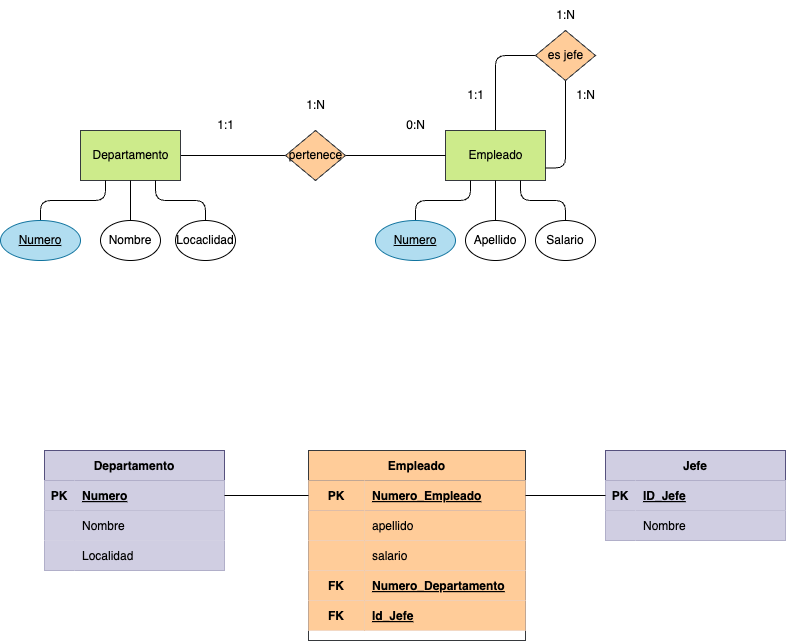

The diagram above was exported from draw.io. Its source (the exported page's mxGraphModel, read from the mxfile embedded in the PNG):
<mxGraphModel dx="1042" dy="717" grid="1" gridSize="10" guides="1" tooltips="1" connect="1" arrows="1" fold="1" page="1" pageScale="1" pageWidth="827" pageHeight="1169" background="none" math="0" shadow="0">
  <root>
    <mxCell id="0" />
    <mxCell id="1" parent="0" />
    <mxCell id="5" style="html=1;entryX=0;entryY=0.5;entryDx=0;entryDy=0;fontColor=#000000;endArrow=none;endFill=0;labelBackgroundColor=none;" parent="1" source="2" target="4" edge="1">
      <mxGeometry relative="1" as="geometry" />
    </mxCell>
    <mxCell id="2" value="&lt;font&gt;Departamento&lt;/font&gt;" style="html=1;dashed=0;whitespace=wrap;fillColor=#cdeb8b;strokeColor=#36393d;fontColor=#000000;labelBackgroundColor=none;" parent="1" vertex="1">
      <mxGeometry x="105" y="180" width="100" height="50" as="geometry" />
    </mxCell>
    <mxCell id="13" value="" style="edgeStyle=orthogonalEdgeStyle;html=1;endArrow=none;endFill=0;fontColor=#000000;labelBackgroundColor=none;" parent="1" source="3" edge="1">
      <mxGeometry relative="1" as="geometry">
        <mxPoint x="570" y="105" as="targetPoint" />
        <Array as="points">
          <mxPoint x="520" y="105" />
        </Array>
      </mxGeometry>
    </mxCell>
    <mxCell id="3" value="&lt;font&gt;Empleado&lt;br&gt;&lt;/font&gt;" style="html=1;dashed=0;whitespace=wrap;fillColor=#cdeb8b;strokeColor=#36393d;fontColor=#000000;labelBackgroundColor=none;" parent="1" vertex="1">
      <mxGeometry x="470" y="180" width="100" height="50" as="geometry" />
    </mxCell>
    <mxCell id="6" style="edgeStyle=none;html=1;fontColor=#000000;endArrow=none;endFill=0;labelBackgroundColor=none;" parent="1" source="4" target="3" edge="1">
      <mxGeometry relative="1" as="geometry" />
    </mxCell>
    <mxCell id="4" value="&lt;font&gt;pertenece&lt;/font&gt;" style="shape=rhombus;html=1;dashed=0;whitespace=wrap;perimeter=rhombusPerimeter;fillColor=#ffcc99;strokeColor=#36393d;fontColor=#000000;labelBackgroundColor=none;" parent="1" vertex="1">
      <mxGeometry x="310" y="180" width="60" height="50" as="geometry" />
    </mxCell>
    <mxCell id="7" value="1:1" style="text;html=1;align=center;verticalAlign=middle;resizable=0;points=[];autosize=1;strokeColor=none;fillColor=none;fontColor=#000000;labelBackgroundColor=none;" parent="1" vertex="1">
      <mxGeometry x="230" y="160" width="40" height="30" as="geometry" />
    </mxCell>
    <mxCell id="8" value="0:N" style="text;html=1;align=center;verticalAlign=middle;resizable=0;points=[];autosize=1;strokeColor=none;fillColor=none;fontColor=#000000;labelBackgroundColor=none;" parent="1" vertex="1">
      <mxGeometry x="420" y="160" width="40" height="30" as="geometry" />
    </mxCell>
    <mxCell id="9" value="1:N" style="text;html=1;align=center;verticalAlign=middle;resizable=0;points=[];autosize=1;strokeColor=none;fillColor=none;fontColor=#000000;labelBackgroundColor=none;" parent="1" vertex="1">
      <mxGeometry x="320" y="140" width="40" height="30" as="geometry" />
    </mxCell>
    <mxCell id="15" style="edgeStyle=orthogonalEdgeStyle;html=1;entryX=1;entryY=0.75;entryDx=0;entryDy=0;endArrow=none;endFill=0;fontColor=#000000;labelBackgroundColor=none;" parent="1" source="10" target="3" edge="1">
      <mxGeometry relative="1" as="geometry" />
    </mxCell>
    <mxCell id="10" value="&lt;font&gt;es jefe&lt;/font&gt;" style="shape=rhombus;html=1;dashed=0;whitespace=wrap;perimeter=rhombusPerimeter;fillColor=#ffcc99;strokeColor=#36393d;fontColor=#000000;labelBackgroundColor=none;" parent="1" vertex="1">
      <mxGeometry x="560" y="80" width="60" height="50" as="geometry" />
    </mxCell>
    <mxCell id="22" style="edgeStyle=orthogonalEdgeStyle;html=1;entryX=0.25;entryY=1;entryDx=0;entryDy=0;fontColor=#000000;endArrow=none;endFill=0;labelBackgroundColor=none;" parent="1" source="17" target="2" edge="1">
      <mxGeometry relative="1" as="geometry" />
    </mxCell>
    <mxCell id="17" value="&lt;font&gt;Numero&lt;/font&gt;" style="ellipse;whiteSpace=wrap;html=1;align=center;fontStyle=4;fillColor=#b1ddf0;strokeColor=#10739e;fontColor=#000000;labelBackgroundColor=none;" parent="1" vertex="1">
      <mxGeometry x="25" y="270" width="80" height="40" as="geometry" />
    </mxCell>
    <mxCell id="20" style="edgeStyle=orthogonalEdgeStyle;html=1;entryX=0.5;entryY=1;entryDx=0;entryDy=0;fontColor=#000000;endArrow=none;endFill=0;labelBackgroundColor=none;" parent="1" source="18" target="2" edge="1">
      <mxGeometry relative="1" as="geometry" />
    </mxCell>
    <mxCell id="18" value="Nombre" style="ellipse;whiteSpace=wrap;html=1;align=center;fontColor=#000000;labelBackgroundColor=none;" parent="1" vertex="1">
      <mxGeometry x="125" y="270" width="60" height="40" as="geometry" />
    </mxCell>
    <mxCell id="21" style="edgeStyle=orthogonalEdgeStyle;html=1;entryX=0.75;entryY=1;entryDx=0;entryDy=0;fontColor=#000000;endArrow=none;endFill=0;labelBackgroundColor=none;" parent="1" source="19" target="2" edge="1">
      <mxGeometry relative="1" as="geometry" />
    </mxCell>
    <mxCell id="19" value="Locaclidad" style="ellipse;whiteSpace=wrap;html=1;align=center;fontColor=#000000;labelBackgroundColor=none;" parent="1" vertex="1">
      <mxGeometry x="200" y="270" width="60" height="40" as="geometry" />
    </mxCell>
    <mxCell id="28" style="edgeStyle=orthogonalEdgeStyle;html=1;entryX=0.25;entryY=1;entryDx=0;entryDy=0;fontColor=#000000;endArrow=none;endFill=0;labelBackgroundColor=none;" parent="1" source="23" target="3" edge="1">
      <mxGeometry relative="1" as="geometry" />
    </mxCell>
    <mxCell id="23" value="&lt;font&gt;Numero&lt;/font&gt;" style="ellipse;whiteSpace=wrap;html=1;align=center;fontStyle=4;fillColor=#b1ddf0;strokeColor=#10739e;fontColor=#000000;labelBackgroundColor=none;" parent="1" vertex="1">
      <mxGeometry x="400" y="270" width="80" height="40" as="geometry" />
    </mxCell>
    <mxCell id="29" style="edgeStyle=orthogonalEdgeStyle;html=1;entryX=0.5;entryY=1;entryDx=0;entryDy=0;fontColor=#000000;endArrow=none;endFill=0;labelBackgroundColor=none;" parent="1" source="24" target="3" edge="1">
      <mxGeometry relative="1" as="geometry" />
    </mxCell>
    <mxCell id="24" value="Apellido" style="ellipse;whiteSpace=wrap;html=1;align=center;fontColor=#000000;labelBackgroundColor=none;" parent="1" vertex="1">
      <mxGeometry x="490" y="270" width="60" height="40" as="geometry" />
    </mxCell>
    <mxCell id="30" style="edgeStyle=orthogonalEdgeStyle;html=1;entryX=0.75;entryY=1;entryDx=0;entryDy=0;fontColor=#000000;endArrow=none;endFill=0;labelBackgroundColor=none;" parent="1" source="25" target="3" edge="1">
      <mxGeometry relative="1" as="geometry" />
    </mxCell>
    <mxCell id="25" value="Salario" style="ellipse;whiteSpace=wrap;html=1;align=center;fontColor=#000000;labelBackgroundColor=none;" parent="1" vertex="1">
      <mxGeometry x="560" y="270" width="60" height="40" as="geometry" />
    </mxCell>
    <mxCell id="31" value="1:N" style="text;html=1;align=center;verticalAlign=middle;resizable=0;points=[];autosize=1;strokeColor=none;fillColor=none;fontColor=#000000;labelBackgroundColor=none;" parent="1" vertex="1">
      <mxGeometry x="570" y="50" width="40" height="30" as="geometry" />
    </mxCell>
    <mxCell id="32" value="1:N" style="text;html=1;align=center;verticalAlign=middle;resizable=0;points=[];autosize=1;strokeColor=none;fillColor=none;fontColor=#000000;labelBackgroundColor=none;" parent="1" vertex="1">
      <mxGeometry x="590" y="130" width="40" height="30" as="geometry" />
    </mxCell>
    <mxCell id="33" value="1:1" style="text;html=1;align=center;verticalAlign=middle;resizable=0;points=[];autosize=1;strokeColor=none;fillColor=none;fontColor=#000000;labelBackgroundColor=none;" parent="1" vertex="1">
      <mxGeometry x="480" y="130" width="40" height="30" as="geometry" />
    </mxCell>
    <mxCell id="79" value="Departamento" style="shape=table;startSize=30;container=1;collapsible=1;childLayout=tableLayout;fixedRows=1;rowLines=0;fontStyle=1;align=center;resizeLast=1;fillColor=#d0cee2;strokeColor=#56517e;fontColor=#000000;" parent="1" vertex="1">
      <mxGeometry x="69" y="500" width="180" height="120" as="geometry">
        <mxRectangle x="60" y="320" width="90" height="30" as="alternateBounds" />
      </mxGeometry>
    </mxCell>
    <mxCell id="80" value="" style="shape=tableRow;horizontal=0;startSize=0;swimlaneHead=0;swimlaneBody=0;fillColor=#d0cee2;collapsible=0;dropTarget=0;points=[[0,0.5],[1,0.5]];portConstraint=eastwest;top=0;left=0;right=0;bottom=1;strokeColor=#56517e;fontColor=#000000;" parent="79" vertex="1">
      <mxGeometry y="30" width="180" height="30" as="geometry" />
    </mxCell>
    <mxCell id="81" value="PK" style="shape=partialRectangle;connectable=0;fillColor=#d0cee2;top=0;left=0;bottom=0;right=0;fontStyle=1;overflow=hidden;strokeColor=#56517e;fontColor=#000000;" parent="80" vertex="1">
      <mxGeometry width="30" height="30" as="geometry">
        <mxRectangle width="30" height="30" as="alternateBounds" />
      </mxGeometry>
    </mxCell>
    <mxCell id="82" value="Numero" style="shape=partialRectangle;connectable=0;fillColor=#d0cee2;top=0;left=0;bottom=0;right=0;align=left;spacingLeft=6;fontStyle=5;overflow=hidden;strokeColor=#56517e;fontColor=#000000;" parent="80" vertex="1">
      <mxGeometry x="30" width="150" height="30" as="geometry">
        <mxRectangle width="150" height="30" as="alternateBounds" />
      </mxGeometry>
    </mxCell>
    <mxCell id="83" value="" style="shape=tableRow;horizontal=0;startSize=0;swimlaneHead=0;swimlaneBody=0;fillColor=#d0cee2;collapsible=0;dropTarget=0;points=[[0,0.5],[1,0.5]];portConstraint=eastwest;top=0;left=0;right=0;bottom=0;strokeColor=#56517e;fontColor=#000000;" parent="79" vertex="1">
      <mxGeometry y="60" width="180" height="30" as="geometry" />
    </mxCell>
    <mxCell id="84" value="" style="shape=partialRectangle;connectable=0;fillColor=#d0cee2;top=0;left=0;bottom=0;right=0;editable=1;overflow=hidden;strokeColor=#56517e;fontColor=#000000;" parent="83" vertex="1">
      <mxGeometry width="30" height="30" as="geometry">
        <mxRectangle width="30" height="30" as="alternateBounds" />
      </mxGeometry>
    </mxCell>
    <mxCell id="85" value="Nombre" style="shape=partialRectangle;connectable=0;fillColor=#d0cee2;top=0;left=0;bottom=0;right=0;align=left;spacingLeft=6;overflow=hidden;strokeColor=#56517e;fontColor=#000000;" parent="83" vertex="1">
      <mxGeometry x="30" width="150" height="30" as="geometry">
        <mxRectangle width="150" height="30" as="alternateBounds" />
      </mxGeometry>
    </mxCell>
    <mxCell id="105" style="shape=tableRow;horizontal=0;startSize=0;swimlaneHead=0;swimlaneBody=0;fillColor=#d0cee2;collapsible=0;dropTarget=0;points=[[0,0.5],[1,0.5]];portConstraint=eastwest;top=0;left=0;right=0;bottom=0;strokeColor=#56517e;fontColor=#000000;" parent="79" vertex="1">
      <mxGeometry y="90" width="180" height="30" as="geometry" />
    </mxCell>
    <mxCell id="106" style="shape=partialRectangle;connectable=0;fillColor=#d0cee2;top=0;left=0;bottom=0;right=0;editable=1;overflow=hidden;strokeColor=#56517e;fontColor=#000000;" parent="105" vertex="1">
      <mxGeometry width="30" height="30" as="geometry">
        <mxRectangle width="30" height="30" as="alternateBounds" />
      </mxGeometry>
    </mxCell>
    <mxCell id="107" value="Localidad" style="shape=partialRectangle;connectable=0;fillColor=#d0cee2;top=0;left=0;bottom=0;right=0;align=left;spacingLeft=6;overflow=hidden;strokeColor=#56517e;fontColor=#000000;" parent="105" vertex="1">
      <mxGeometry x="30" width="150" height="30" as="geometry">
        <mxRectangle width="150" height="30" as="alternateBounds" />
      </mxGeometry>
    </mxCell>
    <mxCell id="86" value="Jefe" style="shape=table;startSize=30;container=1;collapsible=1;childLayout=tableLayout;fixedRows=1;rowLines=0;fontStyle=1;align=center;resizeLast=1;fillColor=#d0cee2;strokeColor=#56517e;fontColor=#000000;" parent="1" vertex="1">
      <mxGeometry x="630" y="500" width="180" height="90" as="geometry" />
    </mxCell>
    <mxCell id="87" value="" style="shape=tableRow;horizontal=0;startSize=0;swimlaneHead=0;swimlaneBody=0;fillColor=#d0cee2;collapsible=0;dropTarget=0;points=[[0,0.5],[1,0.5]];portConstraint=eastwest;top=0;left=0;right=0;bottom=1;strokeColor=#56517e;fontColor=#000000;" parent="86" vertex="1">
      <mxGeometry y="30" width="180" height="30" as="geometry" />
    </mxCell>
    <mxCell id="88" value="PK" style="shape=partialRectangle;connectable=0;fillColor=#d0cee2;top=0;left=0;bottom=0;right=0;fontStyle=1;overflow=hidden;strokeColor=#56517e;fontColor=#000000;" parent="87" vertex="1">
      <mxGeometry width="30" height="30" as="geometry">
        <mxRectangle width="30" height="30" as="alternateBounds" />
      </mxGeometry>
    </mxCell>
    <mxCell id="89" value="ID_Jefe" style="shape=partialRectangle;connectable=0;fillColor=#d0cee2;top=0;left=0;bottom=0;right=0;align=left;spacingLeft=6;fontStyle=5;overflow=hidden;strokeColor=#56517e;fontColor=#000000;" parent="87" vertex="1">
      <mxGeometry x="30" width="150" height="30" as="geometry">
        <mxRectangle width="150" height="30" as="alternateBounds" />
      </mxGeometry>
    </mxCell>
    <mxCell id="90" value="" style="shape=tableRow;horizontal=0;startSize=0;swimlaneHead=0;swimlaneBody=0;fillColor=#d0cee2;collapsible=0;dropTarget=0;points=[[0,0.5],[1,0.5]];portConstraint=eastwest;top=0;left=0;right=0;bottom=0;strokeColor=#56517e;fontColor=#000000;" parent="86" vertex="1">
      <mxGeometry y="60" width="180" height="30" as="geometry" />
    </mxCell>
    <mxCell id="91" value="" style="shape=partialRectangle;connectable=0;fillColor=#d0cee2;top=0;left=0;bottom=0;right=0;editable=1;overflow=hidden;strokeColor=#56517e;fontColor=#000000;" parent="90" vertex="1">
      <mxGeometry width="30" height="30" as="geometry">
        <mxRectangle width="30" height="30" as="alternateBounds" />
      </mxGeometry>
    </mxCell>
    <mxCell id="92" value="Nombre" style="shape=partialRectangle;connectable=0;fillColor=#d0cee2;top=0;left=0;bottom=0;right=0;align=left;spacingLeft=6;overflow=hidden;strokeColor=#56517e;fontColor=#000000;" parent="90" vertex="1">
      <mxGeometry x="30" width="150" height="30" as="geometry">
        <mxRectangle width="150" height="30" as="alternateBounds" />
      </mxGeometry>
    </mxCell>
    <mxCell id="96" value="Empleado" style="shape=table;startSize=30;container=1;collapsible=1;childLayout=tableLayout;fixedRows=1;rowLines=0;fontStyle=1;align=center;resizeLast=1;fillColor=#ffcc99;strokeColor=#36393d;fontColor=#000000;" parent="1" vertex="1">
      <mxGeometry x="333" y="500" width="217" height="190" as="geometry">
        <mxRectangle x="60" y="320" width="90" height="30" as="alternateBounds" />
      </mxGeometry>
    </mxCell>
    <mxCell id="97" value="" style="shape=tableRow;horizontal=0;startSize=0;swimlaneHead=0;swimlaneBody=0;fillColor=#d0cee2;collapsible=0;dropTarget=0;points=[[0,0.5],[1,0.5]];portConstraint=eastwest;top=0;left=0;right=0;bottom=1;strokeColor=#56517e;fontColor=#000000;" parent="96" vertex="1">
      <mxGeometry y="30" width="217" height="30" as="geometry" />
    </mxCell>
    <mxCell id="98" value="PK" style="shape=partialRectangle;connectable=0;fillColor=#ffcc99;top=0;left=0;bottom=0;right=0;fontStyle=1;overflow=hidden;strokeColor=#36393d;fontColor=#000000;" parent="97" vertex="1">
      <mxGeometry width="56" height="30" as="geometry">
        <mxRectangle width="56" height="30" as="alternateBounds" />
      </mxGeometry>
    </mxCell>
    <mxCell id="99" value="Numero_Empleado" style="shape=partialRectangle;connectable=0;fillColor=#ffcc99;top=0;left=0;bottom=0;right=0;align=left;spacingLeft=6;fontStyle=5;overflow=hidden;strokeColor=#36393d;fontColor=#000000;" parent="97" vertex="1">
      <mxGeometry x="56" width="161" height="30" as="geometry">
        <mxRectangle width="161" height="30" as="alternateBounds" />
      </mxGeometry>
    </mxCell>
    <mxCell id="100" value="" style="shape=tableRow;horizontal=0;startSize=0;swimlaneHead=0;swimlaneBody=0;fillColor=#d0cee2;collapsible=0;dropTarget=0;points=[[0,0.5],[1,0.5]];portConstraint=eastwest;top=0;left=0;right=0;bottom=0;strokeColor=#56517e;fontColor=#000000;" parent="96" vertex="1">
      <mxGeometry y="60" width="217" height="30" as="geometry" />
    </mxCell>
    <mxCell id="101" value="" style="shape=partialRectangle;connectable=0;fillColor=#ffcc99;top=0;left=0;bottom=0;right=0;editable=1;overflow=hidden;strokeColor=#36393d;fontStyle=1;fontColor=#000000;" parent="100" vertex="1">
      <mxGeometry width="56" height="30" as="geometry">
        <mxRectangle width="56" height="30" as="alternateBounds" />
      </mxGeometry>
    </mxCell>
    <mxCell id="102" value="apellido" style="shape=partialRectangle;connectable=0;fillColor=#ffcc99;top=0;left=0;bottom=0;right=0;align=left;spacingLeft=6;overflow=hidden;strokeColor=#36393d;fontStyle=0;fontColor=#000000;" parent="100" vertex="1">
      <mxGeometry x="56" width="161" height="30" as="geometry">
        <mxRectangle width="161" height="30" as="alternateBounds" />
      </mxGeometry>
    </mxCell>
    <mxCell id="108" style="shape=tableRow;horizontal=0;startSize=0;swimlaneHead=0;swimlaneBody=0;fillColor=#d0cee2;collapsible=0;dropTarget=0;points=[[0,0.5],[1,0.5]];portConstraint=eastwest;top=0;left=0;right=0;bottom=0;strokeColor=#56517e;fontColor=#000000;" parent="96" vertex="1">
      <mxGeometry y="90" width="217" height="30" as="geometry" />
    </mxCell>
    <mxCell id="109" style="shape=partialRectangle;connectable=0;fillColor=#ffcc99;top=0;left=0;bottom=0;right=0;editable=1;overflow=hidden;strokeColor=#36393d;fontStyle=1;fontColor=#000000;" parent="108" vertex="1">
      <mxGeometry width="56" height="30" as="geometry">
        <mxRectangle width="56" height="30" as="alternateBounds" />
      </mxGeometry>
    </mxCell>
    <mxCell id="110" value="salario" style="shape=partialRectangle;connectable=0;fillColor=#ffcc99;top=0;left=0;bottom=0;right=0;align=left;spacingLeft=6;overflow=hidden;strokeColor=#36393d;fontStyle=0;fontColor=#000000;" parent="108" vertex="1">
      <mxGeometry x="56" width="161" height="30" as="geometry">
        <mxRectangle width="161" height="30" as="alternateBounds" />
      </mxGeometry>
    </mxCell>
    <mxCell id="111" style="shape=tableRow;horizontal=0;startSize=0;swimlaneHead=0;swimlaneBody=0;fillColor=#d0cee2;collapsible=0;dropTarget=0;points=[[0,0.5],[1,0.5]];portConstraint=eastwest;top=0;left=0;right=0;bottom=0;strokeColor=#56517e;fontColor=#000000;" parent="96" vertex="1">
      <mxGeometry y="120" width="217" height="30" as="geometry" />
    </mxCell>
    <mxCell id="112" value="FK" style="shape=partialRectangle;connectable=0;fillColor=#ffcc99;top=0;left=0;bottom=0;right=0;editable=1;overflow=hidden;strokeColor=#36393d;fontStyle=1;fontColor=#000000;" parent="111" vertex="1">
      <mxGeometry width="56" height="30" as="geometry">
        <mxRectangle width="56" height="30" as="alternateBounds" />
      </mxGeometry>
    </mxCell>
    <mxCell id="113" value="Numero_Departamento" style="shape=partialRectangle;connectable=0;fillColor=#ffcc99;top=0;left=0;bottom=0;right=0;align=left;spacingLeft=6;overflow=hidden;strokeColor=#36393d;fontStyle=5;fontColor=#000000;" parent="111" vertex="1">
      <mxGeometry x="56" width="161" height="30" as="geometry">
        <mxRectangle width="161" height="30" as="alternateBounds" />
      </mxGeometry>
    </mxCell>
    <mxCell id="114" style="shape=tableRow;horizontal=0;startSize=0;swimlaneHead=0;swimlaneBody=0;fillColor=#d0cee2;collapsible=0;dropTarget=0;points=[[0,0.5],[1,0.5]];portConstraint=eastwest;top=0;left=0;right=0;bottom=0;strokeColor=#56517e;fontColor=#000000;" parent="96" vertex="1">
      <mxGeometry y="150" width="217" height="30" as="geometry" />
    </mxCell>
    <mxCell id="115" value="FK" style="shape=partialRectangle;connectable=0;fillColor=#ffcc99;top=0;left=0;bottom=0;right=0;editable=1;overflow=hidden;strokeColor=#36393d;fontStyle=1;fontColor=#000000;" parent="114" vertex="1">
      <mxGeometry width="56" height="30" as="geometry">
        <mxRectangle width="56" height="30" as="alternateBounds" />
      </mxGeometry>
    </mxCell>
    <mxCell id="116" value="Id_Jefe" style="shape=partialRectangle;connectable=0;fillColor=#ffcc99;top=0;left=0;bottom=0;right=0;align=left;spacingLeft=6;overflow=hidden;strokeColor=#36393d;fontStyle=5;fontColor=#000000;" parent="114" vertex="1">
      <mxGeometry x="56" width="161" height="30" as="geometry">
        <mxRectangle width="161" height="30" as="alternateBounds" />
      </mxGeometry>
    </mxCell>
    <mxCell id="103" style="edgeStyle=none;html=1;entryX=0;entryY=0.5;entryDx=0;entryDy=0;fontColor=#000000;endArrow=none;endFill=0;" parent="1" source="80" target="97" edge="1">
      <mxGeometry relative="1" as="geometry" />
    </mxCell>
    <mxCell id="104" style="edgeStyle=none;html=1;entryX=0;entryY=0.5;entryDx=0;entryDy=0;fontColor=#000000;endArrow=none;endFill=0;" parent="1" source="97" target="87" edge="1">
      <mxGeometry relative="1" as="geometry" />
    </mxCell>
  </root>
</mxGraphModel>